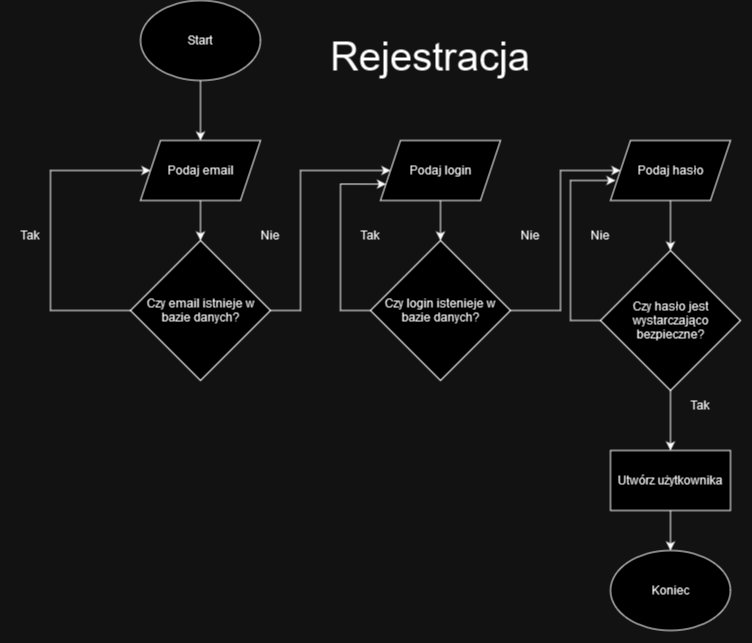

The diagram above was exported from draw.io. Its source (the exported page's mxGraphModel, read from the mxfile embedded in the PNG):
<mxGraphModel dx="1416" dy="743" grid="1" gridSize="10" guides="1" tooltips="1" connect="1" arrows="1" fold="1" page="1" pageScale="1" pageWidth="850" pageHeight="1100" math="0" shadow="0">
  <root>
    <mxCell id="0" />
    <mxCell id="1" parent="0" />
    <mxCell id="Q_NeCmUaw1M0BbEt7GpI-16" style="edgeStyle=orthogonalEdgeStyle;rounded=0;orthogonalLoop=1;jettySize=auto;html=1;" edge="1" parent="1" source="Q_NeCmUaw1M0BbEt7GpI-2" target="Q_NeCmUaw1M0BbEt7GpI-4">
      <mxGeometry relative="1" as="geometry" />
    </mxCell>
    <mxCell id="Q_NeCmUaw1M0BbEt7GpI-2" value="Start" style="ellipse;whiteSpace=wrap;html=1;" vertex="1" parent="1">
      <mxGeometry x="320" y="100" width="120" height="80" as="geometry" />
    </mxCell>
    <mxCell id="Q_NeCmUaw1M0BbEt7GpI-3" value="Koniec" style="ellipse;whiteSpace=wrap;html=1;" vertex="1" parent="1">
      <mxGeometry x="790" y="650" width="120" height="80" as="geometry" />
    </mxCell>
    <mxCell id="Q_NeCmUaw1M0BbEt7GpI-18" style="edgeStyle=orthogonalEdgeStyle;rounded=0;orthogonalLoop=1;jettySize=auto;html=1;entryX=0.5;entryY=0;entryDx=0;entryDy=0;" edge="1" parent="1" source="Q_NeCmUaw1M0BbEt7GpI-4" target="Q_NeCmUaw1M0BbEt7GpI-5">
      <mxGeometry relative="1" as="geometry" />
    </mxCell>
    <mxCell id="Q_NeCmUaw1M0BbEt7GpI-4" value="Podaj email" style="shape=parallelogram;perimeter=parallelogramPerimeter;whiteSpace=wrap;html=1;fixedSize=1;" vertex="1" parent="1">
      <mxGeometry x="320" y="240" width="120" height="60" as="geometry" />
    </mxCell>
    <mxCell id="Q_NeCmUaw1M0BbEt7GpI-17" style="edgeStyle=orthogonalEdgeStyle;rounded=0;orthogonalLoop=1;jettySize=auto;html=1;entryX=0;entryY=0.5;entryDx=0;entryDy=0;" edge="1" parent="1" source="Q_NeCmUaw1M0BbEt7GpI-5" target="Q_NeCmUaw1M0BbEt7GpI-4">
      <mxGeometry relative="1" as="geometry">
        <Array as="points">
          <mxPoint x="230" y="410" />
          <mxPoint x="230" y="270" />
        </Array>
      </mxGeometry>
    </mxCell>
    <mxCell id="Q_NeCmUaw1M0BbEt7GpI-19" style="edgeStyle=orthogonalEdgeStyle;rounded=0;orthogonalLoop=1;jettySize=auto;html=1;entryX=0;entryY=0.5;entryDx=0;entryDy=0;" edge="1" parent="1" source="Q_NeCmUaw1M0BbEt7GpI-5" target="Q_NeCmUaw1M0BbEt7GpI-8">
      <mxGeometry relative="1" as="geometry">
        <Array as="points">
          <mxPoint x="480" y="410" />
          <mxPoint x="480" y="270" />
        </Array>
      </mxGeometry>
    </mxCell>
    <mxCell id="Q_NeCmUaw1M0BbEt7GpI-5" value="Czy email istnieje w bazie danych?" style="rhombus;whiteSpace=wrap;html=1;" vertex="1" parent="1">
      <mxGeometry x="310" y="340" width="140" height="140" as="geometry" />
    </mxCell>
    <mxCell id="Q_NeCmUaw1M0BbEt7GpI-6" value="&lt;font style=&quot;font-size: 40px;&quot;&gt;Rejestracja&lt;/font&gt;" style="text;html=1;strokeColor=none;fillColor=none;align=center;verticalAlign=middle;whiteSpace=wrap;rounded=0;" vertex="1" parent="1">
      <mxGeometry x="550" y="121.43" width="120" height="68.57" as="geometry" />
    </mxCell>
    <mxCell id="Q_NeCmUaw1M0BbEt7GpI-27" style="edgeStyle=orthogonalEdgeStyle;rounded=0;orthogonalLoop=1;jettySize=auto;html=1;entryX=0.5;entryY=0;entryDx=0;entryDy=0;" edge="1" parent="1" source="Q_NeCmUaw1M0BbEt7GpI-8" target="Q_NeCmUaw1M0BbEt7GpI-10">
      <mxGeometry relative="1" as="geometry" />
    </mxCell>
    <mxCell id="Q_NeCmUaw1M0BbEt7GpI-8" value="Podaj login" style="shape=parallelogram;perimeter=parallelogramPerimeter;whiteSpace=wrap;html=1;fixedSize=1;" vertex="1" parent="1">
      <mxGeometry x="560" y="240" width="120" height="60" as="geometry" />
    </mxCell>
    <mxCell id="Q_NeCmUaw1M0BbEt7GpI-30" style="edgeStyle=orthogonalEdgeStyle;rounded=0;orthogonalLoop=1;jettySize=auto;html=1;entryX=0.5;entryY=0;entryDx=0;entryDy=0;" edge="1" parent="1" source="Q_NeCmUaw1M0BbEt7GpI-9" target="Q_NeCmUaw1M0BbEt7GpI-11">
      <mxGeometry relative="1" as="geometry" />
    </mxCell>
    <mxCell id="Q_NeCmUaw1M0BbEt7GpI-9" value="Podaj hasło" style="shape=parallelogram;perimeter=parallelogramPerimeter;whiteSpace=wrap;html=1;fixedSize=1;" vertex="1" parent="1">
      <mxGeometry x="790" y="240" width="120" height="60" as="geometry" />
    </mxCell>
    <mxCell id="Q_NeCmUaw1M0BbEt7GpI-23" style="edgeStyle=orthogonalEdgeStyle;rounded=0;orthogonalLoop=1;jettySize=auto;html=1;entryX=0;entryY=0.5;entryDx=0;entryDy=0;" edge="1" parent="1" source="Q_NeCmUaw1M0BbEt7GpI-10" target="Q_NeCmUaw1M0BbEt7GpI-9">
      <mxGeometry relative="1" as="geometry">
        <Array as="points">
          <mxPoint x="740" y="410" />
          <mxPoint x="740" y="270" />
        </Array>
      </mxGeometry>
    </mxCell>
    <mxCell id="Q_NeCmUaw1M0BbEt7GpI-24" style="edgeStyle=orthogonalEdgeStyle;rounded=0;orthogonalLoop=1;jettySize=auto;html=1;entryX=0;entryY=0.75;entryDx=0;entryDy=0;" edge="1" parent="1" source="Q_NeCmUaw1M0BbEt7GpI-10" target="Q_NeCmUaw1M0BbEt7GpI-8">
      <mxGeometry relative="1" as="geometry">
        <Array as="points">
          <mxPoint x="520" y="410" />
          <mxPoint x="520" y="284" />
        </Array>
      </mxGeometry>
    </mxCell>
    <mxCell id="Q_NeCmUaw1M0BbEt7GpI-10" value="Czy login istenieje w bazie danych?" style="rhombus;whiteSpace=wrap;html=1;" vertex="1" parent="1">
      <mxGeometry x="550" y="340" width="140" height="140" as="geometry" />
    </mxCell>
    <mxCell id="Q_NeCmUaw1M0BbEt7GpI-31" style="edgeStyle=orthogonalEdgeStyle;rounded=0;orthogonalLoop=1;jettySize=auto;html=1;entryX=0.5;entryY=0;entryDx=0;entryDy=0;" edge="1" parent="1" source="Q_NeCmUaw1M0BbEt7GpI-11" target="Q_NeCmUaw1M0BbEt7GpI-43">
      <mxGeometry relative="1" as="geometry" />
    </mxCell>
    <mxCell id="Q_NeCmUaw1M0BbEt7GpI-11" value="Czy hasło jest wystarczająco bezpieczne?" style="rhombus;whiteSpace=wrap;html=1;" vertex="1" parent="1">
      <mxGeometry x="780" y="350" width="140" height="140" as="geometry" />
    </mxCell>
    <mxCell id="Q_NeCmUaw1M0BbEt7GpI-29" style="edgeStyle=orthogonalEdgeStyle;rounded=0;orthogonalLoop=1;jettySize=auto;html=1;entryX=0;entryY=0.75;entryDx=0;entryDy=0;" edge="1" parent="1">
      <mxGeometry relative="1" as="geometry">
        <mxPoint x="780" y="420" as="sourcePoint" />
        <mxPoint x="795" y="280" as="targetPoint" />
        <Array as="points">
          <mxPoint x="780" y="420" />
          <mxPoint x="750" y="420" />
          <mxPoint x="750" y="280" />
        </Array>
      </mxGeometry>
    </mxCell>
    <mxCell id="Q_NeCmUaw1M0BbEt7GpI-32" value="Tak" style="text;html=1;strokeColor=none;fillColor=none;align=center;verticalAlign=middle;whiteSpace=wrap;rounded=0;" vertex="1" parent="1">
      <mxGeometry x="180" y="320" width="60" height="30" as="geometry" />
    </mxCell>
    <mxCell id="Q_NeCmUaw1M0BbEt7GpI-33" value="Tak" style="text;html=1;strokeColor=none;fillColor=none;align=center;verticalAlign=middle;whiteSpace=wrap;rounded=0;" vertex="1" parent="1">
      <mxGeometry x="520" y="320" width="60" height="30" as="geometry" />
    </mxCell>
    <mxCell id="Q_NeCmUaw1M0BbEt7GpI-37" value="Tak" style="text;html=1;strokeColor=none;fillColor=none;align=center;verticalAlign=middle;whiteSpace=wrap;rounded=0;" vertex="1" parent="1">
      <mxGeometry x="850" y="490" width="60" height="30" as="geometry" />
    </mxCell>
    <mxCell id="Q_NeCmUaw1M0BbEt7GpI-38" value="Nie" style="text;html=1;strokeColor=none;fillColor=none;align=center;verticalAlign=middle;whiteSpace=wrap;rounded=0;" vertex="1" parent="1">
      <mxGeometry x="420" y="320" width="60" height="30" as="geometry" />
    </mxCell>
    <mxCell id="Q_NeCmUaw1M0BbEt7GpI-39" value="Nie" style="text;html=1;strokeColor=none;fillColor=none;align=center;verticalAlign=middle;whiteSpace=wrap;rounded=0;" vertex="1" parent="1">
      <mxGeometry x="680" y="320" width="60" height="30" as="geometry" />
    </mxCell>
    <mxCell id="Q_NeCmUaw1M0BbEt7GpI-40" value="Nie" style="text;html=1;strokeColor=none;fillColor=none;align=center;verticalAlign=middle;whiteSpace=wrap;rounded=0;" vertex="1" parent="1">
      <mxGeometry x="750" y="320" width="60" height="30" as="geometry" />
    </mxCell>
    <mxCell id="Q_NeCmUaw1M0BbEt7GpI-44" style="edgeStyle=orthogonalEdgeStyle;rounded=0;orthogonalLoop=1;jettySize=auto;html=1;entryX=0.5;entryY=0;entryDx=0;entryDy=0;" edge="1" parent="1" source="Q_NeCmUaw1M0BbEt7GpI-43" target="Q_NeCmUaw1M0BbEt7GpI-3">
      <mxGeometry relative="1" as="geometry" />
    </mxCell>
    <mxCell id="Q_NeCmUaw1M0BbEt7GpI-43" value="Utwórz użytkownika" style="rounded=0;whiteSpace=wrap;html=1;" vertex="1" parent="1">
      <mxGeometry x="790" y="550" width="120" height="60" as="geometry" />
    </mxCell>
  </root>
</mxGraphModel>